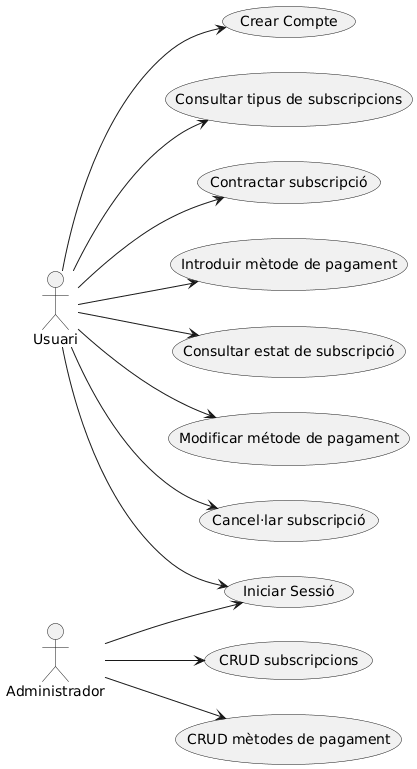

The diagram above was rendered by PlantUML. Its source (embedded in the PNG):
@startuml
left to right direction

' Definición de actores
actor "Usuari" as usuari
actor "Administrador" as admin

' Definición de casos de uso principales
usecase "Crear Compte" as UC1
usecase "Iniciar Sessió" as UC2
usecase "Consultar tipus de subscripcions" as UC3
usecase "Contractar subscripció" as UC4
usecase "Introduir mètode de pagament" as UC5
usecase "Consultar estat de subscripció" as UC6
usecase "Modificar métode de pagament" as UC7
usecase "Cancel·lar subscripció" as UC8
usecase "CRUD subscripcions" as UC9
usecase "CRUD mètodes de pagament" as UC10



' Relaciones entre actores y casos de uso principales
usuari --> UC1
usuari --> UC2
usuari --> UC3
usuari --> UC4
usuari --> UC5
usuari --> UC6
usuari --> UC7
usuari --> UC8
admin --> UC9
admin --> UC10
admin --> UC2
@enduml